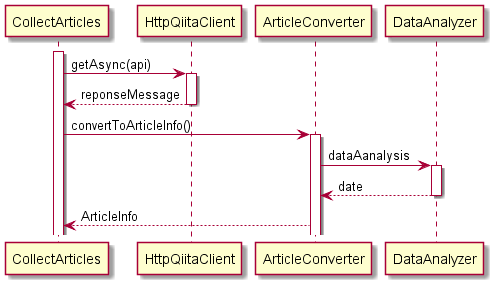

The diagram above was rendered by PlantUML. Its source (embedded in the PNG):
@startuml fun_記事の収集
 activate CollectArticles
    CollectArticles -> HttpQiitaClient : getAsync(api)
   
    activate HttpQiitaClient
    HttpQiitaClient --> CollectArticles : reponseMessage
    
    deactivate HttpQiitaClient
    CollectArticles -> ArticleConverter :  convertToArticleInfo()
    activate ArticleConverter
    ArticleConverter -> DataAnalyzer : dataAanalysis
    activate DataAnalyzer
    DataAnalyzer --> ArticleConverter : date
    deactivate DataAnalyzer
    ArticleConverter --> CollectArticles : ArticleInfo 
@enduml